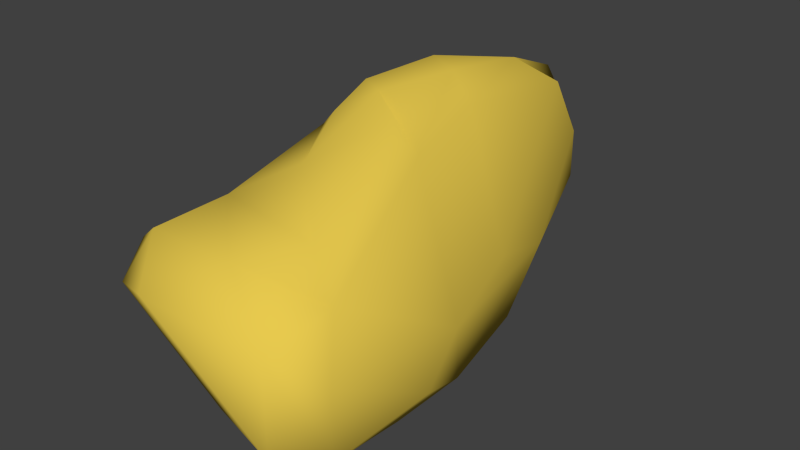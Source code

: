 # Source: rock_7_.blend  (saved by Blender 2.74.0; exported with 4.5.12 LTS)
import bpy
from mathutils import Matrix  # noqa: F401  (used for matrix-valued properties, if any)

bpy.ops.wm.read_factory_settings(use_empty=True)
scene = bpy.context.scene
scene.name = 'Scene'

# ---- collections
col_collection_1 = bpy.data.collections.new('Collection 1'); scene.collection.children.link(col_collection_1)

# ---- materials (node trees are filled in below, after node groups)
mat_material = bpy.data.materials.new('Material')
mat_material.alpha_threshold = 0.0
mat_material.use_transparent_shadow = False
mat_material.diffuse_color = (0.8, 0.5857, 0.07686, 1.0)
mat_material.roughness = 0.5
mat_material.specular_intensity = 0.0
mat_material.line_color = (0.0, 0.0, 0.0, 1.0)

# ---- material node trees

# ---- world
world_world = bpy.data.worlds.new('World'); scene.world = world_world
world_world.color = (0.05088, 0.05088, 0.05088)
world_world.use_sun_shadow = False
world_world.sun_shadow_jitter_overblur = 0.0
world_world.cycles.sampling_method = 'MANUAL'
world_world.cycles.sample_map_resolution = 256

# ---- meshes
me_cube_006 = bpy.data.meshes.new('Cube.006')
me_cube_006.from_pydata([(-0.7661, -1.885, -0.3733), (-0.8507, -1.756, 0.07295), (-0.7885, -1.215, -0.4323), (-0.6286, -1.359, -0.6831), (-0.5771, -2.102, 0.5605), (-0.8507, -2.002, 0.3529), (-0.7661, -2.309, 0.1093), (-0.2932, -2.507, 0.2633), (-0.754, 1.851, -0.9875), (-0.9196, 1.647, -0.5764), (-0.7964, 2.21, -0.4453), (-0.3103, 2.454, -0.4202), (-0.5524, 2.237, -0.9851), (-0.4412, 0.9688, 1.132), (-0.5762, 0.3138, 1.045), (-0.2941, 0.0436, 1.234), (-0.1051, 0.736, 1.308), (1.013, -1.097, -1.078), (1.206, -2.057, -0.7983), (0.9994, -2.507, -0.6144), (0.2903, -2.309, -0.6081), (0.8088, -1.937, -1.003), (1.206, -2.057, -0.1356), (1.113, -1.916, 0.4209), (0.7585, -1.73, 0.7135), (0.2775, -2.102, 0.5605), (0.9994, -2.507, 0.2633), (0.2643, 2.454, -0.1197), (0.5834, 2.076, -0.1237), (0.5035, 1.888, -0.5756), (0.1123, 2.237, -0.6375), (0.1948, 2.156, 0.9109), (0.2648, 1.456, 1.183), (0.535, 1.798, 0.9154), (0.5834, 2.076, 0.3478), (0.2643, 2.454, 0.385), (-0.2726, -0.3775, 1.078), (-0.549, -0.2195, 0.8477), (-0.6152, -0.3011, 0.3981), (-0.6828, -0.9308, 0.01208), (-0.7033, -1.575, 0.4479), (-0.3716, -1.507, 0.6929), (-0.04503, -0.9925, 0.8774), (0.625, 0.168, -1.223), (0.01177, 0.6657, -1.301), (-0.5893, -0.26, -0.6944), (-0.2938, 1.37, -1.199), (-0.1026, 1.767, -1.192), (0.2655, 1.369, -1.189), (0.4006, -0.5222, 1.151), (0.6774, -0.4468, 0.9529), (0.535, 0.4215, 1.102), (0.2648, 0.5316, 1.308), (-0.01805, -0.1089, 1.234), (0.8756, 0.6326, -0.9604), (0.8549, 1.16, -0.4045), (0.9428, 0.4215, -0.2149), (1.113, -0.4468, -0.4535), (1.206, -0.9434, -0.7983), (1.013, -0.2996, -1.078), (-0.7752, 1.516, 0.1474), (-0.9196, 1.277, -0.1216), (-0.814, 0.6149, 0.1671), (-0.7386, 0.654, 0.6274), (-0.8047, 0.5951, -0.3157), (-0.6137, 0.5663, -0.6691), (-0.8807, -0.4555, -0.3893), (-0.7032, -0.04214, -0.01993)], [], [(36, 53, 15), (46, 65, 8), (43, 59, 17), (39, 66, 45, 2), (35, 27, 11), (37, 14, 63), (47, 12, 30), (13, 31, 10, 60), (50, 23, 57), (24, 49, 42), (67, 38, 62), (4, 25, 41), (3, 44, 21), (52, 32, 16), (26, 7, 19), (54, 48, 29), (28, 34, 55), (33, 51, 56), (6, 0, 20), (22, 18, 58), (64, 61, 9), (0, 1, 2, 3), (4, 5, 6, 7), (8, 9, 10, 11, 12), (13, 14, 15, 16), (17, 18, 19, 20, 21), (22, 23, 24, 25, 26), (27, 28, 29, 30), (31, 32, 33, 34, 35), (43, 44, 45, 46, 47, 48), (49, 50, 51, 52, 53), (54, 55, 56, 57, 58, 59), (60, 61, 62, 63), (64, 65, 66, 67), (0, 6, 5, 1), (36, 15, 14, 37), (60, 10, 9, 61), (44, 3, 2, 45), (16, 32, 31, 13), (34, 28, 27, 35), (30, 12, 11, 27), (49, 24, 23, 50), (26, 19, 18, 22), (54, 29, 28, 55), (25, 4, 7, 26), (3, 21, 20, 0), (35, 11, 10, 31), (6, 20, 19, 7), (4, 41, 40, 5), (12, 47, 46, 8), (32, 52, 51, 33), (17, 59, 58, 18), (53, 36, 42, 49), (48, 54, 59, 43), (50, 57, 56, 51), (65, 46, 45, 66), (39, 2, 1, 40), (52, 16, 15, 53), (24, 42, 41, 25), (33, 56, 55, 34), (22, 58, 57, 23), (47, 30, 29, 48), (43, 17, 21, 44), (13, 60, 63, 14), (38, 67, 66, 39), (61, 64, 67, 62), (37, 63, 62, 38), (64, 9, 8, 65), (5, 40, 1), (36, 37, 42), (42, 37, 41), (37, 38, 41), (39, 41, 38), (40, 41, 39)])
me_cube_006.polygons.foreach_set('use_smooth', [True] * 74)
me_cube_006.materials.append(mat_material)
me_cube_006.use_remesh_preserve_volume = False
me_cube_006.use_remesh_preserve_attributes = False
me_cube_006.use_mirror_vertex_groups = False
me_cube_006.update()

# ---- objects
ob_cube_004 = bpy.data.objects.new('Cube.004', me_cube_006)

# ---- transforms, parenting, visibility, modifiers, constraints
ob_cube_004.location = (0.04992, 0.6454, 2.049)
ob_cube_004.lineart.crease_threshold = 0.0

# ---- collection membership
col_collection_1.objects.link(ob_cube_004)

# ---- scene / render settings (as saved in the file)
scene.frame_start = 1; scene.frame_end = 250; scene.frame_set(1)
scene.render.engine = 'BLENDER_EEVEE_NEXT'
scene.render.resolution_percentage = 50
scene.render.dither_intensity = 0.0
scene.cycles.use_denoising = False
scene.cycles.samples = 10
scene.cycles.sampling_pattern = 'TABULATED_SOBOL'
scene.cycles.light_sampling_threshold = 0.0
scene.cycles.use_adaptive_sampling = False
scene.cycles.use_light_tree = False
scene.cycles.blur_glossy = 0.0
scene.cycles.pixel_filter_type = 'GAUSSIAN'
scene.cycles.sample_clamp_indirect = 0.0
scene.view_settings.view_transform = 'Standard'
bpy.context.view_layer.update()

# ---- added for rendering (the .blend has no active camera and no usable light): camera, sun
cam_auto = bpy.data.cameras.new('AutoCamera')
cam_auto.lens = 50.0
cam_auto.sensor_width = 36.0
cam_auto.clip_end = 1000.0
ob_auto_camera = bpy.data.objects.new('AutoCamera', cam_auto)
scene.collection.objects.link(ob_auto_camera)
ob_auto_camera.location = (5.74027, -6.03759, 6.4904)
ob_auto_camera.rotation_euler = (1.09748, -7.21219e-08, 0.694738)
scene.camera = ob_auto_camera
light_auto_sun = bpy.data.lights.new('AutoSun', 'SUN')
light_auto_sun.energy = 3.0
light_auto_sun.angle = 0.0523599
ob_auto_sun = bpy.data.objects.new('AutoSun', light_auto_sun)
scene.collection.objects.link(ob_auto_sun)
ob_auto_sun.rotation_euler = (0.872665, 0.174533, 0.523599)
bpy.context.view_layer.update()
